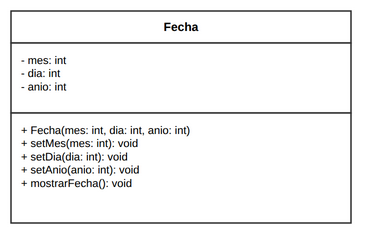

The diagram above was exported from draw.io. Its source (the exported page's mxGraphModel, read from the mxfile embedded in the PNG):
<mxGraphModel dx="1200" dy="900" grid="1" gridSize="10" guides="1" tooltips="1" connect="1" arrows="1" fold="1" page="1" pageScale="1" pageWidth="460" pageHeight="260" math="0" shadow="0">
  <root>
    <mxCell id="0" />
    <mxCell id="1" parent="0" />
    <mxCell id="c_fec_h" value="&lt;b&gt;Fecha&lt;/b&gt;" style="rounded=0;whiteSpace=wrap;html=1;fontFamily=Liberation Sans;fontSize=12;fontStyle=1;align=center;verticalAlign=middle;fillColor=#FFFFFF;strokeColor=#333333;strokeWidth=1.5;" vertex="1" parent="1">
      <mxGeometry x="60" y="40" width="340" height="32" as="geometry" />
    </mxCell>
    <mxCell id="c_fec_a" value="- mes: int&lt;br/&gt;- dia: int&lt;br/&gt;- anio: int" style="rounded=0;whiteSpace=wrap;html=1;fontFamily=Liberation Sans;fontSize=11;align=left;verticalAlign=top;spacingLeft=8;spacingRight=8;spacingTop=4;fillColor=#FFFFFF;strokeColor=#333333;strokeWidth=1.5;" vertex="1" parent="1">
      <mxGeometry x="60" y="72" width="340" height="70" as="geometry" />
    </mxCell>
    <mxCell id="c_fec_m" value="+ Fecha(mes: int, dia: int, anio: int)&lt;br/&gt;+ setMes(mes: int): void&lt;br/&gt;+ setDia(dia: int): void&lt;br/&gt;+ setAnio(anio: int): void&lt;br/&gt;+ mostrarFecha(): void" style="rounded=0;whiteSpace=wrap;html=1;fontFamily=Liberation Sans;fontSize=11;align=left;verticalAlign=top;spacingLeft=8;spacingRight=8;spacingTop=4;fillColor=#FFFFFF;strokeColor=#333333;strokeWidth=1.5;" vertex="1" parent="1">
      <mxGeometry x="60" y="142" width="340" height="110" as="geometry" />
    </mxCell>
  </root>
</mxGraphModel>